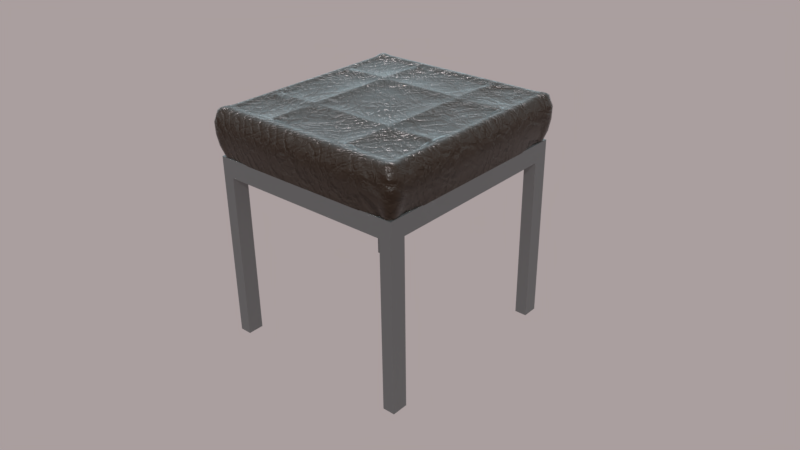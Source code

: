 # Source: Chair.002.blend  (saved by Blender 3.2.14; exported with 4.5.12 LTS)
import bpy
from mathutils import Matrix  # noqa: F401  (used for matrix-valued properties, if any)

bpy.ops.wm.read_factory_settings(use_empty=True)
scene = bpy.context.scene
scene.name = 'Scene'

# ---- collections
col_collection_1 = bpy.data.collections.new('Collection 1'); scene.collection.children.link(col_collection_1)

# ---- materials (node trees are filled in below, after node groups)
mat_chair_002_metal = bpy.data.materials.new('Chair.002.Metal')
mat_chair_002_metal.alpha_threshold = 0.0
mat_chair_002_metal.preview_render_type = 'FLAT'
mat_chair_002_metal.roughness = 0.5
mat_chair_002_bmd_roughleather_0013 = bpy.data.materials.new('Chair.002.BMD_RoughLeather_0013')
mat_chair_002_bmd_roughleather_0013.alpha_threshold = 0.0
mat_chair_002_bmd_roughleather_0013.diffuse_color = (0.016, 0.008023, 0.004025, 1.0)
mat_chair_002_bmd_roughleather_0013.roughness = 0.5
mat_chair_002_bmd_roughleather_0013.line_color = (0.0, 0.0, 0.0, 1.0)

# ---- node groups
ng_bmd_leathershader = bpy.data.node_groups.new('BMD_LeatherShader', 'ShaderNodeTree')
_s = ng_bmd_leathershader.interface.new_socket(name='Shader', in_out='OUTPUT', socket_type='NodeSocketShader')
_s = ng_bmd_leathershader.interface.new_socket(name='Color', in_out='INPUT', socket_type='NodeSocketColor')
_s.default_value = (0.01473, 0.006248, 0.004458, 1.0)
_s = ng_bmd_leathershader.interface.new_socket(name='IOR', in_out='INPUT', socket_type='NodeSocketFloat')
_s.default_value = 1.25
_s.min_value = 0.0
_s.max_value = 1000.0
_s = ng_bmd_leathershader.interface.new_socket(name='Normal', in_out='INPUT', socket_type='NodeSocketVector')
_s.min_value = -1.0
_s.max_value = 1.0
_s.hide_value = True
_N = ng_bmd_leathershader.nodes; _L = ng_bmd_leathershader.links
n0 = _N.new('ShaderNodeBsdfAnisotropic'); n0.name = 'Anisotropic BSDF'; n0.location = (-195, -193)
n0.distribution = 'BECKMANN'
n0.inputs[1].default_value = 0.3162
n0.inputs[2].default_value = 0.5
n1 = _N.new('ShaderNodeBsdfAnisotropic'); n1.name = 'Glossy BSDF'; n1.location = (-192, -34)
n1.width = 159
n1.distribution = 'BECKMANN'
n1.inputs[1].default_value = 0.5477
n2 = _N.new('ShaderNodeBsdfDiffuse'); n2.name = 'Diffuse BSDF'; n2.location = (-190, 89)
n2.inputs[1].default_value = 0.1
n3 = _N.new('ShaderNodeMixShader'); n3.name = 'Mix Shader'; n3.location = (25, 73)
n4 = _N.new('NodeGroupOutput'); n4.name = 'Group Output'; n4.location = (395, 0)
n5 = _N.new('ShaderNodeMixShader'); n5.name = 'Mix Shader.001'; n5.location = (195, 58)
n6 = _N.new('NodeGroupInput'); n6.name = 'Group Input'; n6.location = (-395, 0)
n7 = _N.new('ShaderNodeFresnel'); n7.name = 'Fresnel'; n7.location = (-185, 193)
_L.new(n2.outputs[0], n3.inputs[1])
_L.new(n6.outputs[2], n2.inputs[2])
_L.new(n3.outputs[0], n5.inputs[1])
_L.new(n5.outputs[0], n4.inputs[0])
_L.new(n1.outputs[0], n3.inputs[2])
_L.new(n0.outputs[0], n5.inputs[2])
_L.new(n7.outputs[0], n3.inputs[0])
_L.new(n7.outputs[0], n5.inputs[0])
_L.new(n6.outputs[2], n0.inputs[4])
_L.new(n6.outputs[2], n1.inputs[4])
_L.new(n6.outputs[0], n2.inputs[0])
_L.new(n6.outputs[1], n7.inputs[0])
n4.is_active_output = True
ng_bmd_leatherbump = bpy.data.node_groups.new('BMD_LeatherBump', 'ShaderNodeTree')
_s = ng_bmd_leatherbump.interface.new_socket(name='Color', in_out='OUTPUT', socket_type='NodeSocketColor')
_s.default_value = (0.0, 0.0, 0.0, 0.0)
_s = ng_bmd_leatherbump.interface.new_socket(name='Vector', in_out='INPUT', socket_type='NodeSocketVector')
_s.min_value = -1.0
_s.max_value = 1.0
_s = ng_bmd_leatherbump.interface.new_socket(name='Scale', in_out='INPUT', socket_type='NodeSocketFloat')
_s.default_value = 10.0
_s.min_value = -1000.0
_s.max_value = 1000.0
_N = ng_bmd_leatherbump.nodes; _L = ng_bmd_leatherbump.links
n0 = _N.new('ShaderNodeMapping'); n0.name = 'Mapping'; n0.location = (-867, 150)
n1 = _N.new('ShaderNodeMapping'); n1.name = 'Mapping.001'; n1.location = (-870, -151)
n1.inputs[2].default_value = (0.0, 1.571, 0.0)
n2 = _N.new('ShaderNodeTexWave'); n2.name = 'Wave Texture'; n2.location = (-357, 45)
n2.bands_direction = 'DIAGONAL'
n2.rings_direction = 'SPHERICAL'
n2.inputs[2].default_value = 25.0
n2.inputs[3].default_value = 16.0
n2.inputs[4].default_value = 0.3
n2.inputs[6].default_value = 1.571
n3 = _N.new('ShaderNodeTexVoronoi'); n3.name = 'Voronoi Texture'; n3.location = (-357, 207)
n4 = _N.new('ShaderNodeMix'); n4.name = 'Mix'; n4.location = (-108, -70)
n4.data_type = 'RGBA'
n4.blend_type = 'DIFFERENCE'
n4.inputs[0].default_value = 1.0
n5 = _N.new('ShaderNodeMix'); n5.name = 'Mix.001'; n5.location = (-113, -269)
n5.data_type = 'RGBA'
n5.blend_type = 'DIFFERENCE'
n5.inputs[0].default_value = 1.0
n6 = _N.new('ShaderNodeValToRGB'); n6.name = 'ColorRamp.001'; n6.location = (153, -228)
while len(n6.color_ramp.elements) > 1: n6.color_ramp.elements.remove(n6.color_ramp.elements[-1])
n6.color_ramp.elements[0].position = 0.0; n6.color_ramp.elements[0].color = (0.0, 0.0, 0.0, 1.0)
_e = n6.color_ramp.elements.new(0.3045); _e.color = (1.0, 1.0, 1.0, 1.0)
n7 = _N.new('ShaderNodeValToRGB'); n7.name = 'ColorRamp'; n7.location = (193, 12)
while len(n7.color_ramp.elements) > 1: n7.color_ramp.elements.remove(n7.color_ramp.elements[-1])
n7.color_ramp.elements[0].position = 0.0; n7.color_ramp.elements[0].color = (0.0, 0.0, 0.0, 1.0)
_e = n7.color_ramp.elements.new(0.3045); _e.color = (1.0, 1.0, 1.0, 1.0)
n8 = _N.new('ShaderNodeMix'); n8.name = 'Mix.002'; n8.location = (560, -144)
n8.data_type = 'RGBA'
n8.blend_type = 'MULTIPLY'
n8.inputs[0].default_value = 1.0
n9 = _N.new('ShaderNodeMath'); n9.name = 'Math.001'; n9.location = (768, -105)
n9.operation = 'MULTIPLY'
n10 = _N.new('ShaderNodeMath'); n10.name = 'Math'; n10.location = (718, 67)
n10.operation = 'MULTIPLY'
n11 = _N.new('ShaderNodeMix'); n11.name = 'Mix.003'; n11.location = (1009, 20)
n11.data_type = 'RGBA'
n11.blend_type = 'ADD'
n11.inputs[0].default_value = 1.0
n12 = _N.new('NodeGroupOutput'); n12.name = 'Group Output'; n12.location = (1209, -66)
n13 = _N.new('NodeGroupInput'); n13.name = 'Group Input'; n13.location = (-1209, -57)
n14 = _N.new('ShaderNodeTexVoronoi'); n14.name = 'Voronoi Texture.001'; n14.location = (-362, -186)
n15 = _N.new('ShaderNodeTexWave'); n15.name = 'Wave Texture.001'; n15.location = (-366, -340)
n15.bands_direction = 'DIAGONAL'
n15.rings_direction = 'SPHERICAL'
n15.inputs[2].default_value = 25.0
n15.inputs[3].default_value = 16.0
n15.inputs[4].default_value = 0.3
n15.inputs[6].default_value = 1.571
n16 = _N.new('ShaderNodeMath'); n16.name = 'Math.002'; n16.location = (-865, 340)
n16.operation = 'MULTIPLY'
n16.inputs[1].default_value = 6.0
_L.new(n0.outputs[0], n14.inputs[0])
_L.new(n0.outputs[0], n2.inputs[0])
_L.new(n0.outputs[0], n3.inputs[0])
_L.new(n1.outputs[0], n15.inputs[0])
_L.new(n13.outputs[0], n0.inputs[0])
_L.new(n2.outputs[1], n4.inputs[7])
_L.new(n15.outputs[1], n5.inputs[6])
_L.new(n5.outputs[2], n6.inputs[0])
_L.new(n8.outputs[2], n9.inputs[0])
_L.new(n4.outputs[2], n7.inputs[0])
_L.new(n7.outputs[0], n8.inputs[6])
_L.new(n6.outputs[0], n8.inputs[7])
_L.new(n10.outputs[0], n11.inputs[6])
_L.new(n9.outputs[0], n11.inputs[7])
_L.new(n11.outputs[2], n12.inputs[0])
_L.new(n13.outputs[0], n1.inputs[0])
_L.new(n13.outputs[1], n2.inputs[1])
_L.new(n13.outputs[1], n14.inputs[2])
_L.new(n13.outputs[1], n15.inputs[1])
_L.new(n13.outputs[1], n16.inputs[0])
_L.new(n16.outputs[0], n3.inputs[2])
_L.new(n3.outputs[1], n10.inputs[0])
_L.new(n14.outputs[1], n5.inputs[7])
_L.new(n14.outputs[1], n4.inputs[6])
n12.is_active_output = True

# ---- material node trees
mat_chair_002_metal.use_nodes = True; mat_chair_002_metal.node_tree.nodes.clear()
_N = mat_chair_002_metal.node_tree.nodes; _L = mat_chair_002_metal.node_tree.links
n0 = _N.new('ShaderNodeOutputMaterial'); n0.name = 'Material Output'; n0.location = (1939, 231)
n1 = _N.new('ShaderNodeMixShader'); n1.name = 'Mix Shader'; n1.location = (1758, 227)
n2 = _N.new('ShaderNodeFresnel'); n2.name = 'Fresnel'; n2.location = (1560, 325)
n2.inputs[0].default_value = 1.45
n3 = _N.new('ShaderNodeBsdfAnisotropic'); n3.name = 'Glossy BSDF.001'; n3.location = (1373, 86)
n3.distribution = 'GGX'
n3.inputs[1].default_value = 0.4472
n4 = _N.new('ShaderNodeBsdfDiffuse'); n4.name = 'Diffuse BSDF'; n4.location = (1371, 246)
n4.inputs[0].default_value = (0.02891, 0.02891, 0.02891, 1.0)
n5 = _N.new('ShaderNodeMixShader'); n5.name = 'Mix Shader.001'; n5.location = (1554, 204)
n5.inputs[0].default_value = 0.19
n6 = _N.new('ShaderNodeBsdfAnisotropic'); n6.name = 'Glossy BSDF'; n6.location = (1550, 70)
n6.distribution = 'GGX'
n6.inputs[1].default_value = 0.4472
_L.new(n6.outputs[0], n1.inputs[2])
_L.new(n1.outputs[0], n0.inputs[0])
_L.new(n2.outputs[0], n1.inputs[0])
_L.new(n5.outputs[0], n1.inputs[1])
_L.new(n4.outputs[0], n5.inputs[1])
_L.new(n3.outputs[0], n5.inputs[2])
n0.is_active_output = True
mat_chair_002_bmd_roughleather_0013.use_nodes = True; mat_chair_002_bmd_roughleather_0013.node_tree.nodes.clear()
_N = mat_chair_002_bmd_roughleather_0013.node_tree.nodes; _L = mat_chair_002_bmd_roughleather_0013.node_tree.links
n0 = _N.new('ShaderNodeBump'); n0.name = 'Bump'; n0.location = (-118, -79)
n0.inputs[0].default_value = 0.1
n0.inputs[1].default_value = 0.1
n0.inputs[2].default_value = 1.0
n1 = _N.new('ShaderNodeTexCoord'); n1.name = 'Texture Coordinate'; n1.location = (-504, 52)
n2 = _N.new('ShaderNodeOutputMaterial'); n2.name = 'Material Output'; n2.location = (504, 15)
n2.width = 120
n3 = _N.new('ShaderNodeGroup'); n3.name = 'Group.001'; n3.location = (315, 70)
n3.node_tree = ng_bmd_leathershader
n3.inputs[0].default_value = (0.016, 0.008023, 0.004025, 1.0)
n3.inputs[1].default_value = 1.25
n4 = _N.new('ShaderNodeBump'); n4.name = 'Bump.001'; n4.location = (81, -84)
n4.inputs[0].default_value = 0.25
n4.inputs[1].default_value = 0.1
n4.inputs[2].default_value = 1.0
n5 = _N.new('ShaderNodeGroup'); n5.name = 'Group.002'; n5.location = (-125, 80)
n5.node_tree = ng_bmd_leatherbump
n5.inputs[1].default_value = 5.0
n6 = _N.new('ShaderNodeGroup'); n6.name = 'Group'; n6.location = (-301, 84)
n6.node_tree = ng_bmd_leatherbump
n6.inputs[1].default_value = 20.0
_L.new(n0.outputs[0], n4.inputs[4])
_L.new(n6.outputs[0], n0.inputs[3])
_L.new(n3.outputs[0], n2.inputs[0])
_L.new(n1.outputs[0], n6.inputs[0])
_L.new(n4.outputs[0], n3.inputs[2])
_L.new(n5.outputs[0], n4.inputs[3])
_L.new(n1.outputs[0], n5.inputs[0])
n2.is_active_output = True

# ---- world
world_dynamic = bpy.data.worlds.new('Dynamic'); scene.world = world_dynamic
world_dynamic.use_nodes = True; world_dynamic.node_tree.nodes.clear()
_N = world_dynamic.node_tree.nodes; _L = world_dynamic.node_tree.links
n0 = _N.new('ShaderNodeOutputWorld'); n0.name = 'World Output'; n0.location = (300, 300)
n1 = _N.new('ShaderNodeBackground'); n1.name = 'Background'; n1.location = (10, 300)
n2 = _N.new('ShaderNodeTexCoord'); n2.name = 'Texture Coordinate'; n2.location = (0, 0)
n3 = _N.new('ShaderNodeMapping'); n3.name = 'Mapping'; n3.location = (0, 0)
n3.vector_type = 'NORMAL'
n4 = _N.new('ShaderNodeNormal'); n4.name = 'Normal'; n4.location = (0, 0)
n5 = _N.new('ShaderNodeValToRGB'); n5.name = 'ColorRamp'; n5.location = (0, 0)
n5.color_ramp.interpolation = 'EASE'
while len(n5.color_ramp.elements) > 1: n5.color_ramp.elements.remove(n5.color_ramp.elements[-1])
n5.color_ramp.elements[0].position = 0.969; n5.color_ramp.elements[0].color = (0.0, 0.0, 0.0, 1.0)
_e = n5.color_ramp.elements.new(1.0); _e.color = (1.0, 1.0, 1.0, 1.0)
n6 = _N.new('ShaderNodeValToRGB'); n6.name = 'ColorRamp.001'; n6.location = (0, 0)
n6.color_ramp.interpolation = 'EASE'
while len(n6.color_ramp.elements) > 1: n6.color_ramp.elements.remove(n6.color_ramp.elements[-1])
n6.color_ramp.elements[0].position = 0.991; n6.color_ramp.elements[0].color = (0.0, 0.0, 0.0, 1.0)
_e = n6.color_ramp.elements.new(1.0); _e.color = (1.0, 1.0, 1.0, 1.0)
n7 = _N.new('ShaderNodeValToRGB'); n7.name = 'ColorRamp.002'; n7.location = (0, 0)
n7.color_ramp.interpolation = 'EASE'
while len(n7.color_ramp.elements) > 1: n7.color_ramp.elements.remove(n7.color_ramp.elements[-1])
n7.color_ramp.elements[0].position = 0.779; n7.color_ramp.elements[0].color = (0.0, 0.0, 0.0, 1.0)
_e = n7.color_ramp.elements.new(1.0); _e.color = (1.0, 1.0, 1.0, 1.0)
n8 = _N.new('ShaderNodeMath'); n8.name = 'Math'; n8.location = (0, 0)
n8.operation = 'MULTIPLY'
n8.inputs[1].default_value = 0.2
n9 = _N.new('ShaderNodeMath'); n9.name = 'Math.001'; n9.location = (0, 0)
n9.operation = 'MULTIPLY'
n9.inputs[1].default_value = 2.0
n10 = _N.new('ShaderNodeMath'); n10.name = 'Math.002'; n10.location = (0, 0)
n10.operation = 'MULTIPLY'
n10.inputs[1].default_value = 40.9
n11 = _N.new('ShaderNodeMath'); n11.name = 'Math.003'; n11.location = (0, 0)
n11.operation = 'SUBTRACT'
n11.inputs[1].default_value = 1.0
n12 = _N.new('ShaderNodeMix'); n12.name = 'Mix'; n12.location = (0, 0)
n12.data_type = 'RGBA'
n12.inputs[0].default_value = 1.0
n13 = _N.new('ShaderNodeMix'); n13.name = 'Mix.001'; n13.location = (0, 0)
n13.data_type = 'RGBA'
n13.inputs[0].default_value = 0.466
n14 = _N.new('ShaderNodeMix'); n14.name = 'Mix.002'; n14.location = (0, 0)
n14.data_type = 'RGBA'
n14.blend_type = 'MULTIPLY'
n14.inputs[0].default_value = 1.0
n15 = _N.new('ShaderNodeMix'); n15.name = 'Mix.003'; n15.location = (0, 0)
n15.data_type = 'RGBA'
n15.blend_type = 'MULTIPLY'
n15.inputs[0].default_value = 1.0
n16 = _N.new('ShaderNodeMix'); n16.name = 'Mix.004'; n16.location = (0, 0)
n16.data_type = 'RGBA'
n16.inputs[6].default_value = (0.0, 0.0, 0.0, 1.0)
n17 = _N.new('ShaderNodeMix'); n17.name = 'Mix.005'; n17.location = (0, 0)
n17.data_type = 'RGBA'
n17.inputs[6].default_value = (0.0, 0.0, 0.0, 1.0)
n17.inputs[7].default_value = (1.0, 0.82, 0.65, 1.0)
n18 = _N.new('ShaderNodeGamma'); n18.name = 'Gamma'; n18.location = (0, 0)
n18.inputs[1].default_value = 2.3
n19 = _N.new('ShaderNodeGamma'); n19.name = 'Gamma.001'; n19.location = (0, 0)
n20 = _N.new('ShaderNodeGamma'); n20.name = 'Gamma.002'; n20.location = (0, 0)
n21 = _N.new('ShaderNodeMix'); n21.name = 'Mix.006'; n21.location = (0, 0)
n21.data_type = 'RGBA'
n21.blend_type = 'ADD'
n21.inputs[0].default_value = 1.0
n22 = _N.new('ShaderNodeMix'); n22.name = 'Mix.007'; n22.location = (0, 0)
n22.data_type = 'RGBA'
n22.blend_type = 'ADD'
n22.inputs[0].default_value = 1.0
n23 = _N.new('ShaderNodeMix'); n23.name = 'Mix.008'; n23.location = (0, 0)
n23.data_type = 'RGBA'
n24 = _N.new('ShaderNodeLightPath'); n24.name = 'Light Path'; n24.location = (0, 0)
n25 = _N.new('ShaderNodeMapping'); n25.name = 'Mapping.001'; n25.location = (0, 0)
n25.inputs[3].default_value = (1.5, 1.5, 6.0)
n26 = _N.new('ShaderNodeTexNoise'); n26.name = 'Noise Texture'; n26.location = (0, 0)
n26.inputs[2].default_value = 3.8
n26.inputs[3].default_value = 2.4
n26.inputs[8].default_value = 0.25
n27 = _N.new('ShaderNodeTexNoise'); n27.name = 'Noise Texture.001'; n27.location = (0, 0)
n27.inputs[2].default_value = 2.0
n27.inputs[3].default_value = 10.0
n27.inputs[8].default_value = 0.1
n28 = _N.new('ShaderNodeValToRGB'); n28.name = 'ColorRamp.003'; n28.location = (0, 0)
while len(n28.color_ramp.elements) > 1: n28.color_ramp.elements.remove(n28.color_ramp.elements[-1])
n28.color_ramp.elements[0].position = 0.408; n28.color_ramp.elements[0].color = (0.0, 0.0, 0.0, 1.0)
_e = n28.color_ramp.elements.new(0.649); _e.color = (1.0, 1.0, 1.0, 1.0)
n29 = _N.new('ShaderNodeValToRGB'); n29.name = 'ColorRamp.004'; n29.location = (0, 0)
while len(n29.color_ramp.elements) > 1: n29.color_ramp.elements.remove(n29.color_ramp.elements[-1])
n29.color_ramp.elements[0].position = 0.408; n29.color_ramp.elements[0].color = (0.0, 0.0, 0.0, 1.0)
_e = n29.color_ramp.elements.new(0.576); _e.color = (1.0, 1.0, 1.0, 1.0)
n30 = _N.new('ShaderNodeValToRGB'); n30.name = 'ColorRamp.005'; n30.location = (0, 0)
while len(n30.color_ramp.elements) > 1: n30.color_ramp.elements.remove(n30.color_ramp.elements[-1])
n30.color_ramp.elements[0].position = 0.0; n30.color_ramp.elements[0].color = (0.419, 0.419, 0.419, 0.419)
_e = n30.color_ramp.elements.new(0.16); _e.color = (1.0, 1.0, 1.0, 1.0)
_e = n30.color_ramp.elements.new(0.435); _e.color = (1.0, 1.0, 1.0, 1.0)
n31 = _N.new('ShaderNodeValToRGB'); n31.name = 'ColorRamp.006'; n31.location = (0, 0)
while len(n31.color_ramp.elements) > 1: n31.color_ramp.elements.remove(n31.color_ramp.elements[-1])
n31.color_ramp.elements[0].position = 0.0; n31.color_ramp.elements[0].color = (0.0, 0.0, 0.0, 0.0)
_e = n31.color_ramp.elements.new(0.187); _e.color = (1.0, 1.0, 1.0, 1.0)
_e = n31.color_ramp.elements.new(0.435); _e.color = (1.0, 1.0, 1.0, 1.0)
n32 = _N.new('ShaderNodeValToRGB'); n32.name = 'ColorRamp.007'; n32.location = (0, 0)
while len(n32.color_ramp.elements) > 1: n32.color_ramp.elements.remove(n32.color_ramp.elements[-1])
n32.color_ramp.elements[0].position = 0.0; n32.color_ramp.elements[0].color = (1.0, 1.0, 0.9174, 1.0)
_e = n32.color_ramp.elements.new(0.469); _e.color = (0.0, 0.0, 0.0, 1.0)
n33 = _N.new('ShaderNodeMix'); n33.name = 'Mix.009'; n33.location = (0, 0)
n33.data_type = 'RGBA'
n33.inputs[6].default_value = (1.0, 1.0, 1.0, 1.0)
n33.inputs[7].default_value = (0.0, 0.0, 0.0, 1.0)
n34 = _N.new('ShaderNodeMix'); n34.name = 'Mix.010'; n34.location = (0, 0)
n34.data_type = 'RGBA'
n34.blend_type = 'MULTIPLY'
n34.inputs[0].default_value = 0.267
n35 = _N.new('ShaderNodeMix'); n35.name = 'Mix.011'; n35.location = (0, 0)
n35.data_type = 'RGBA'
n35.blend_type = 'MULTIPLY'
n35.inputs[0].default_value = 1.0
n36 = _N.new('ShaderNodeMix'); n36.name = 'Mix.012'; n36.location = (0, 0)
n36.data_type = 'RGBA'
n36.inputs[6].default_value = (0.434, 0.838, 1.0, 1.0)
n36.inputs[7].default_value = (0.962, 0.822, 0.822, 1.0)
n37 = _N.new('ShaderNodeMix'); n37.name = 'Mix.013'; n37.location = (0, 0)
n37.data_type = 'RGBA'
n37.blend_type = 'MULTIPLY'
n37.inputs[0].default_value = 1.0
n38 = _N.new('ShaderNodeMix'); n38.name = 'Mix.014'; n38.location = (0, 0)
n38.data_type = 'RGBA'
n38.blend_type = 'SCREEN'
n38.inputs[0].default_value = 1.0
n39 = _N.new('ShaderNodeSeparateColor'); n39.name = 'Separate RGB'; n39.location = (0, 0)
n40 = _N.new('ShaderNodeMath'); n40.name = 'Math.004'; n40.location = (0, 0)
n41 = _N.new('ShaderNodeCombineColor'); n41.name = 'Combine RGB'; n41.location = (0, 0)
n42 = _N.new('ShaderNodeMix'); n42.name = 'Mix.015'; n42.location = (0, 0)
n42.data_type = 'RGBA'
n42.blend_type = 'MULTIPLY'
n42.inputs[0].default_value = 1.0
n42.inputs[7].default_value = (32.0, 30.0, 30.0, 200.0)
n43 = _N.new('ShaderNodeNormal'); n43.name = 'Normal.001'; n43.location = (0, 0)
_L.new(n1.outputs[0], n0.inputs[0])
_L.new(n8.outputs[0], n9.inputs[0])
_L.new(n10.outputs[0], n11.inputs[0])
_L.new(n7.outputs[0], n8.inputs[0])
_L.new(n6.outputs[0], n10.inputs[0])
_L.new(n9.outputs[0], n12.inputs[6])
_L.new(n11.outputs[0], n12.inputs[7])
_L.new(n9.outputs[0], n13.inputs[6])
_L.new(n6.outputs[0], n13.inputs[7])
_L.new(n12.outputs[2], n14.inputs[6])
_L.new(n13.outputs[2], n15.inputs[6])
_L.new(n14.outputs[2], n16.inputs[0])
_L.new(n15.outputs[2], n17.inputs[0])
_L.new(n21.outputs[2], n23.inputs[6])
_L.new(n22.outputs[2], n23.inputs[7])
_L.new(n24.outputs[0], n23.inputs[0])
_L.new(n18.outputs[0], n19.inputs[0])
_L.new(n16.outputs[2], n18.inputs[0])
_L.new(n23.outputs[2], n1.inputs[0])
_L.new(n25.outputs[0], n27.inputs[0])
_L.new(n25.outputs[0], n26.inputs[0])
_L.new(n42.outputs[2], n16.inputs[7])
_L.new(n29.outputs[0], n33.inputs[0])
_L.new(n33.outputs[2], n34.inputs[6])
_L.new(n28.outputs[0], n34.inputs[7])
_L.new(n31.outputs[0], n35.inputs[7])
_L.new(n32.outputs[0], n36.inputs[0])
_L.new(n36.outputs[2], n37.inputs[7])
_L.new(n30.outputs[0], n37.inputs[6])
_L.new(n37.outputs[2], n38.inputs[6])
_L.new(n34.outputs[2], n35.inputs[6])
_L.new(n35.outputs[2], n38.inputs[7])
_L.new(n20.outputs[0], n21.inputs[6])
_L.new(n38.outputs[2], n20.inputs[0])
_L.new(n30.outputs[0], n14.inputs[7])
_L.new(n19.outputs[0], n21.inputs[7])
_L.new(n26.outputs[1], n28.inputs[0])
_L.new(n27.outputs[1], n29.inputs[0])
_L.new(n43.outputs[1], n30.inputs[0])
_L.new(n43.outputs[1], n32.inputs[0])
_L.new(n43.outputs[1], n31.inputs[0])
_L.new(n41.outputs[0], n25.inputs[0])
_L.new(n2.outputs[0], n43.inputs[0])
_L.new(n30.outputs[0], n15.inputs[7])
_L.new(n2.outputs[0], n39.inputs[0])
_L.new(n39.outputs[1], n41.inputs[1])
_L.new(n39.outputs[2], n41.inputs[2])
_L.new(n39.outputs[0], n40.inputs[1])
_L.new(n40.outputs[0], n41.inputs[0])
_L.new(n4.outputs[1], n5.inputs[0])
_L.new(n5.outputs[0], n6.inputs[0])
_L.new(n4.outputs[1], n7.inputs[0])
_L.new(n3.outputs[0], n4.inputs[0])
_L.new(n2.outputs[0], n3.inputs[0])
_L.new(n38.outputs[2], n22.inputs[6])
_L.new(n17.outputs[2], n22.inputs[7])
n0.is_active_output = True
world_dynamic.use_sun_shadow = False
world_dynamic.sun_shadow_jitter_overblur = 0.0
world_dynamic.cycles.sampling_method = 'MANUAL'
world_dynamic.cycles.sample_map_resolution = 2048

# ---- cameras
cam_camera = bpy.data.cameras.new('Camera')
cam_camera.clip_end = 100.0
cam_camera.lens = 35.0
cam_camera.sensor_width = 32.0
cam_camera.sensor_height = 18.0
cam_camera.ortho_scale = 7.314
cam_camera.dof.focus_distance = 0.0

# ---- meshes
me_chair_002 = bpy.data.meshes.new('Chair.002')
me_chair_002.from_pydata([(0.1747, -0.1882, 0.0), (0.1747, -0.1882, 0.2903), (0.1536, -0.1882, 0.3978), (0.1536, -0.1603, 0.3978), (0.1536, -0.1882, 0.0), (0.1536, -0.1882, 0.2903), (0.1747, -0.1603, 0.0), (0.1747, -0.1603, 0.2903), (0.1747, -0.1603, 0.3978), (0.1747, -0.1882, 0.3978), (0.1536, -0.1603, 0.2903), (0.1536, -0.1603, 0.0), (0.1536, -0.1882, 0.3223), (0.1701, -0.1846, 0.3212), (0.1747, -0.1603, 0.3223), (0.1747, -0.1882, 0.3223), (0.148, -0.186, 0.3212), (0.1712, -0.1553, 0.3212), (0.1747, -0.04008, 0.3978), (0.1747, -0.1202, 0.3978), (0.1536, -0.1911, 0.3399), (0.1536, -0.1961, 0.3595), (0.1536, -0.197, 0.3798), (0.1152, -0.1882, 0.3978), (0.03841, -0.1882, 0.3978), (0.1696, -0.1895, 0.3991), (0.1642, -0.1893, 0.399), (0.1588, -0.1886, 0.3983), (0.1753, -0.1672, 0.3984), (0.1762, -0.1742, 0.3994), (0.1764, -0.1814, 0.3996), (0.1536, -0.1202, 0.3978), (0.1536, -0.04008, 0.3978), (0.1776, -0.1603, 0.3399), (0.1826, -0.1603, 0.3595), (0.1835, -0.1603, 0.3798), (0.1536, -0.1816, 0.401), (0.1536, -0.1742, 0.4007), (0.1536, -0.1671, 0.3989), (0.1152, -0.1603, 0.3978), (0.03841, -0.1603, 0.3978), (0.1697, -0.1603, 0.4002), (0.1642, -0.1603, 0.4), (0.1588, -0.1603, 0.3986), (0.1795, -0.193, 0.3794), (0.179, -0.1925, 0.3595), (0.1763, -0.1898, 0.3401), (0.1652, -0.187, 0.3212), (0.1596, -0.1867, 0.3212), (0.1542, -0.1854, 0.3212), (0.1712, -0.1635, 0.3212), (0.173, -0.1706, 0.3212), (0.1733, -0.178, 0.3212), (0.1747, -0.04008, 0.3212), (0.1747, -0.1202, 0.3212), (0.1152, -0.1882, 0.3212), (0.03841, -0.1882, 0.3212), (0.1594, -0.1917, 0.3401), (0.1604, -0.1964, 0.3598), (0.1606, -0.1972, 0.3802), (0.1653, -0.1927, 0.3403), (0.1672, -0.1967, 0.3602), (0.1675, -0.1971, 0.3807), (0.1712, -0.1925, 0.3404), (0.1737, -0.1957, 0.3602), (0.174, -0.196, 0.3806), (0.1797, -0.1831, 0.3405), (0.1829, -0.1855, 0.3605), (0.183, -0.1859, 0.381), (0.1799, -0.1754, 0.3404), (0.1838, -0.1773, 0.3604), (0.1841, -0.1776, 0.381), (0.1785, -0.1677, 0.3401), (0.1831, -0.1688, 0.3598), (0.1839, -0.169, 0.3803), (0.03841, -0.1816, 0.401), (0.03841, -0.1742, 0.4007), (0.03841, -0.1671, 0.3989), (0.1152, -0.1816, 0.401), (0.1152, -0.1742, 0.4007), (0.1152, -0.1671, 0.3989), (0.1776, -0.1202, 0.3399), (0.1826, -0.1202, 0.3595), (0.1835, -0.1202, 0.3798), (0.1776, -0.04008, 0.3399), (0.1826, -0.04008, 0.3595), (0.1835, -0.04008, 0.3798), (0.1588, -0.1202, 0.3986), (0.1588, -0.04008, 0.3986), (0.1642, -0.1202, 0.4), (0.1642, -0.04008, 0.4), (0.1697, -0.1202, 0.4002), (0.1697, -0.04008, 0.4002), (0.03841, -0.1911, 0.3399), (0.03841, -0.1961, 0.3595), (0.03841, -0.197, 0.3798), (0.1152, -0.1911, 0.3399), (0.1152, -0.1961, 0.3595), (0.1152, -0.197, 0.3798), (0.1595, -0.182, 0.4014), (0.1594, -0.1745, 0.4013), (0.159, -0.1673, 0.3996), (0.1654, -0.1825, 0.402), (0.1653, -0.1749, 0.4021), (0.1646, -0.1675, 0.4008), (0.1712, -0.1826, 0.4017), (0.1711, -0.175, 0.4018), (0.1703, -0.1675, 0.4008), (0.03841, -0.1202, 0.3978), (0.03841, -0.04008, 0.3978), (0.1152, -0.1202, 0.3978), (0.1152, -0.04008, 0.3978), (0.1536, -0.1603, 0.3223), (0.07293, -0.1882, 0.3978), (0.0807, -0.1882, 0.3978), (0.0807, -0.1882, 0.3212), (0.07293, -0.1882, 0.3212), (0.0807, -0.1816, 0.401), (0.07293, -0.1816, 0.401), (0.0807, -0.1742, 0.4007), (0.07293, -0.1742, 0.4007), (0.07293, -0.1671, 0.3989), (0.0807, -0.1671, 0.3989), (0.0807, -0.1911, 0.3399), (0.07293, -0.1911, 0.3399), (0.0807, -0.1961, 0.3595), (0.07293, -0.1961, 0.3595), (0.07293, -0.197, 0.3798), (0.0807, -0.197, 0.3798), (0.1747, -0.07561, 0.3978), (0.1747, -0.0847, 0.3978), (0.1747, -0.07561, 0.3212), (0.1747, -0.0847, 0.3212), (0.1776, -0.07561, 0.3399), (0.1776, -0.0847, 0.3399), (0.1826, -0.07561, 0.3595), (0.1826, -0.0847, 0.3595), (0.1835, -0.0847, 0.3798), (0.1835, -0.07561, 0.3798), (0.1588, -0.0847, 0.3986), (0.1588, -0.07561, 0.3986), (0.1642, -0.0847, 0.4), (0.1642, -0.07561, 0.4), (0.1697, -0.0847, 0.4002), (0.1697, -0.07561, 0.4002), (0.08611, -0.1611, 0.3981), (0.07912, -0.1603, 0.4003), (0.08448, -0.1619, 0.3999), (0.07451, -0.1603, 0.4003), (0.06688, -0.1611, 0.3981), (0.06851, -0.1619, 0.3999), (0.08611, -0.1206, 0.3981), (0.07912, -0.1202, 0.4003), (0.07451, -0.1202, 0.4003), (0.06688, -0.1206, 0.3981), (0.06688, -0.0397, 0.3981), (0.07451, -0.04008, 0.4003), (0.07912, -0.04008, 0.4003), (0.08611, -0.0397, 0.3981), (0.1544, -0.06892, 0.3981), (0.1536, -0.07719, 0.4003), (0.1551, -0.07056, 0.3998), (0.1536, -0.08312, 0.4003), (0.1544, -0.09286, 0.3981), (0.1551, -0.09123, 0.3998), (0.03805, -0.09286, 0.3981), (0.03841, -0.08312, 0.4003), (0.03841, -0.07719, 0.4003), (0.03805, -0.06892, 0.3981), (0.1156, -0.06892, 0.3981), (0.1152, -0.07719, 0.4003), (0.1152, -0.08312, 0.4003), (0.1156, -0.09286, 0.3981), (0.08612, -0.09287, 0.3982), (0.07912, -0.08312, 0.4003), (0.08612, -0.06892, 0.3982), (0.07912, -0.07719, 0.4003), (0.06688, -0.06892, 0.3982), (0.07451, -0.07719, 0.4003), (0.06688, -0.09287, 0.3982), (0.07451, -0.08312, 0.4003), (-0.1747, -0.1882, 0.0), (-0.1747, -0.1882, 0.2903), (-0.1536, -0.1882, 0.3978), (0.0, -0.1882, 0.2903), (-0.1536, -0.1603, 0.3978), (-0.1536, -0.1882, 0.0), (0.0, -0.1603, 0.3978), (-0.1536, -0.1882, 0.2903), (0.0, -0.1882, 0.3978), (-0.1747, -0.1603, 0.0), (-0.1747, -0.1603, 0.2903), (-0.1747, -0.1603, 0.3978), (0.0, -0.1603, 0.2903), (-0.1747, -0.1882, 0.3978), (-0.1536, -0.1603, 0.2903), (-0.1536, -0.1603, 0.0), (-0.1536, -0.1882, 0.3223), (-0.1701, -0.1846, 0.3212), (0.0, -0.1882, 0.3223), (-0.1747, -0.1603, 0.3223), (-0.1747, -0.1882, 0.3223), (-0.148, -0.186, 0.3212), (-0.1712, -0.1553, 0.3212), (0.0, -0.1882, 0.3212), (0.0, -0.1816, 0.401), (0.0, -0.1742, 0.4007), (0.0, -0.1671, 0.3989), (-0.1747, -0.04008, 0.3978), (-0.1747, -0.1202, 0.3978), (-0.1536, -0.1911, 0.3399), (-0.1536, -0.1961, 0.3595), (-0.1536, -0.197, 0.3798), (0.0, -0.1202, 0.3978), (0.0, -0.04008, 0.3978), (-0.1152, -0.1882, 0.3978), (-0.03841, -0.1882, 0.3978), (-0.1696, -0.1895, 0.3991), (-0.1642, -0.1893, 0.399), (-0.1588, -0.1886, 0.3983), (-0.1753, -0.1672, 0.3984), (-0.1762, -0.1742, 0.3994), (-0.1764, -0.1814, 0.3996), (0.0, -0.1911, 0.3399), (0.0, -0.1961, 0.3595), (0.0, -0.197, 0.3798), (-0.1536, -0.1202, 0.3978), (-0.1536, -0.04008, 0.3978), (-0.1776, -0.1603, 0.3399), (-0.1826, -0.1603, 0.3595), (-0.1835, -0.1603, 0.3798), (-0.1536, -0.1816, 0.401), (-0.1536, -0.1742, 0.4007), (-0.1536, -0.1671, 0.3989), (-0.1152, -0.1603, 0.3978), (-0.03841, -0.1603, 0.3978), (-0.1697, -0.1603, 0.4002), (-0.1642, -0.1603, 0.4), (-0.1588, -0.1603, 0.3986), (-0.1795, -0.193, 0.3794), (-0.179, -0.1925, 0.3595), (-0.1763, -0.1898, 0.3401), (-0.1652, -0.187, 0.3212), (-0.1596, -0.1867, 0.3212), (-0.1542, -0.1854, 0.3212), (-0.1712, -0.1635, 0.3212), (-0.173, -0.1706, 0.3212), (-0.1733, -0.178, 0.3212), (-0.1747, -0.04008, 0.3212), (-0.1747, -0.1202, 0.3212), (-0.1152, -0.1882, 0.3212), (-0.03841, -0.1882, 0.3212), (-0.1594, -0.1917, 0.3401), (-0.1604, -0.1964, 0.3598), (-0.1606, -0.1972, 0.3802), (-0.1653, -0.1927, 0.3403), (-0.1672, -0.1967, 0.3602), (-0.1675, -0.1971, 0.3807), (-0.1712, -0.1925, 0.3404), (-0.1737, -0.1957, 0.3602), (-0.174, -0.196, 0.3806), (-0.1797, -0.1831, 0.3405), (-0.1829, -0.1855, 0.3605), (-0.183, -0.1859, 0.381), (-0.1799, -0.1754, 0.3404), (-0.1838, -0.1773, 0.3604), (-0.1841, -0.1776, 0.381), (-0.1785, -0.1677, 0.3401), (-0.1831, -0.1688, 0.3598), (-0.1839, -0.169, 0.3803), (-0.03841, -0.1816, 0.401), (-0.03841, -0.1742, 0.4007), (-0.03841, -0.1671, 0.3989), (-0.1152, -0.1816, 0.401), (-0.1152, -0.1742, 0.4007), (-0.1152, -0.1671, 0.3989), (-0.1776, -0.1202, 0.3399), (-0.1826, -0.1202, 0.3595), (-0.1835, -0.1202, 0.3798), (-0.1776, -0.04008, 0.3399), (-0.1826, -0.04008, 0.3595), (-0.1835, -0.04008, 0.3798), (-0.1588, -0.1202, 0.3986), (-0.1588, -0.04008, 0.3986), (-0.1642, -0.1202, 0.4), (-0.1642, -0.04008, 0.4), (-0.1697, -0.1202, 0.4002), (-0.1697, -0.04008, 0.4002), (-0.03841, -0.1911, 0.3399), (-0.03841, -0.1961, 0.3595), (-0.03841, -0.197, 0.3798), (-0.1152, -0.1911, 0.3399), (-0.1152, -0.1961, 0.3595), (-0.1152, -0.197, 0.3798), (-0.1595, -0.182, 0.4014), (-0.1594, -0.1745, 0.4013), (-0.159, -0.1673, 0.3996), (-0.1654, -0.1825, 0.402), (-0.1653, -0.1749, 0.4021), (-0.1646, -0.1675, 0.4008), (-0.1712, -0.1826, 0.4017), (-0.1711, -0.175, 0.4018), (-0.1703, -0.1675, 0.4008), (-0.03841, -0.1202, 0.3978), (-0.03841, -0.04008, 0.3978), (-0.1152, -0.1202, 0.3978), (-0.1152, -0.04008, 0.3978), (-0.1536, -0.1603, 0.3223), (0.0, -0.1603, 0.3223), (-0.07293, -0.1882, 0.3978), (-0.0807, -0.1882, 0.3978), (-0.0807, -0.1882, 0.3212), (-0.07293, -0.1882, 0.3212), (-0.0807, -0.1816, 0.401), (-0.07293, -0.1816, 0.401), (-0.0807, -0.1742, 0.4007), (-0.07293, -0.1742, 0.4007), (-0.07293, -0.1671, 0.3989), (-0.0807, -0.1671, 0.3989), (-0.0807, -0.1911, 0.3399), (-0.07293, -0.1911, 0.3399), (-0.0807, -0.1961, 0.3595), (-0.07293, -0.1961, 0.3595), (-0.07293, -0.197, 0.3798), (-0.0807, -0.197, 0.3798), (-0.1747, -0.07561, 0.3978), (-0.1747, -0.0847, 0.3978), (-0.1747, -0.07561, 0.3212), (-0.1747, -0.0847, 0.3212), (-0.1776, -0.07561, 0.3399), (-0.1776, -0.0847, 0.3399), (-0.1826, -0.07561, 0.3595), (-0.1826, -0.0847, 0.3595), (-0.1835, -0.0847, 0.3798), (-0.1835, -0.07561, 0.3798), (-0.1588, -0.0847, 0.3986), (-0.1588, -0.07561, 0.3986), (-0.1642, -0.0847, 0.4), (-0.1642, -0.07561, 0.4), (-0.1697, -0.0847, 0.4002), (-0.1697, -0.07561, 0.4002), (-0.08611, -0.1611, 0.3981), (-0.07912, -0.1603, 0.4003), (-0.08448, -0.1619, 0.3999), (-0.07451, -0.1603, 0.4003), (-0.06688, -0.1611, 0.3981), (-0.06851, -0.1619, 0.3999), (-0.08611, -0.1206, 0.3981), (-0.07912, -0.1202, 0.4003), (-0.07451, -0.1202, 0.4003), (-0.06688, -0.1206, 0.3981), (-0.06688, -0.0397, 0.3981), (-0.07451, -0.04008, 0.4003), (-0.07912, -0.04008, 0.4003), (-0.08611, -0.0397, 0.3981), (0.0, -0.09286, 0.3981), (0.0, -0.08312, 0.4003), (0.0, -0.07719, 0.4003), (0.0, -0.06892, 0.3981), (-0.1544, -0.06892, 0.3981), (-0.1536, -0.07719, 0.4003), (-0.1551, -0.07056, 0.3998), (-0.1536, -0.08312, 0.4003), (-0.1544, -0.09286, 0.3981), (-0.1551, -0.09123, 0.3998), (-0.03805, -0.09286, 0.3981), (-0.03841, -0.08312, 0.4003), (-0.03841, -0.07719, 0.4003), (-0.03805, -0.06892, 0.3981), (-0.1156, -0.06892, 0.3981), (-0.1152, -0.07719, 0.4003), (-0.1152, -0.08312, 0.4003), (-0.1156, -0.09286, 0.3981), (-0.08612, -0.09287, 0.3982), (-0.07912, -0.08312, 0.4003), (-0.08612, -0.06892, 0.3982), (-0.07912, -0.07719, 0.4003), (-0.06688, -0.06892, 0.3982), (-0.07451, -0.07719, 0.4003), (-0.06688, -0.09287, 0.3982), (-0.07451, -0.08312, 0.4003), (0.1747, 0.1882, 0.0), (0.1747, 0.1882, 0.2903), (0.1536, 0.1882, 0.3978), (0.1747, 0.0, 0.2903), (0.1747, 0.0, 0.3978), (0.1536, 0.1603, 0.3978), (0.1536, 0.1882, 0.0), (0.1536, 0.1882, 0.2903), (0.1536, 0.0, 0.2903), (0.1747, 0.1603, 0.0), (0.1747, 0.1603, 0.2903), (0.1747, 0.1603, 0.3978), (0.1536, 0.0, 0.3978), (0.1747, 0.1882, 0.3978), (0.1536, 0.1603, 0.2903), (0.1536, 0.1603, 0.0), (0.1536, 0.1882, 0.3223), (0.1747, 0.0, 0.3212), (0.1701, 0.1846, 0.3212), (0.1747, 0.1603, 0.3223), (0.1747, 0.1882, 0.3223), (0.148, 0.186, 0.3212), (0.1712, 0.1553, 0.3212), (0.1747, 0.0, 0.3223), (0.1747, 0.04008, 0.3978), (0.1747, 0.1202, 0.3978), (0.1536, 0.1911, 0.3399), (0.1536, 0.1961, 0.3595), (0.1536, 0.197, 0.3798), (0.1152, 0.1882, 0.3978), (0.03841, 0.1882, 0.3978), (0.1697, 0.0, 0.4002), (0.1642, 0.0, 0.4), (0.1588, 0.0, 0.3986), (0.1696, 0.1895, 0.3991), (0.1642, 0.1893, 0.399), (0.1588, 0.1886, 0.3983), (0.1753, 0.1672, 0.3984), (0.1762, 0.1742, 0.3994), (0.1764, 0.1814, 0.3996), (0.1152, 0.0, 0.3978), (0.03841, 0.0, 0.3978), (0.1536, 0.1202, 0.3978), (0.1536, 0.04008, 0.3978), (0.1776, 0.1603, 0.3399), (0.1826, 0.1603, 0.3595), (0.1835, 0.1603, 0.3798), (0.1536, 0.1816, 0.401), (0.1536, 0.1742, 0.4007), (0.1536, 0.1671, 0.3989), (0.1152, 0.1603, 0.3978), (0.03841, 0.1603, 0.3978), (0.1697, 0.1603, 0.4002), (0.1642, 0.1603, 0.4), (0.1588, 0.1603, 0.3986), (0.1835, 0.0, 0.3798), (0.1826, 0.0, 0.3595), (0.1776, 0.0, 0.3399), (0.1795, 0.193, 0.3794), (0.179, 0.1925, 0.3595), (0.1763, 0.1898, 0.3401), (0.1652, 0.187, 0.3212), (0.1596, 0.1867, 0.3212), (0.1542, 0.1854, 0.3212), (0.1712, 0.1635, 0.3212), (0.173, 0.1706, 0.3212), (0.1733, 0.178, 0.3212), (0.1747, 0.04008, 0.3212), (0.1747, 0.1202, 0.3212), (0.1152, 0.1882, 0.3212), (0.03841, 0.1882, 0.3212), (0.1594, 0.1917, 0.3401), (0.1604, 0.1964, 0.3598), (0.1606, 0.1972, 0.3802), (0.1653, 0.1927, 0.3403), (0.1672, 0.1967, 0.3602), (0.1675, 0.1971, 0.3807), (0.1712, 0.1925, 0.3404), (0.1737, 0.1957, 0.3602), (0.174, 0.196, 0.3806), (0.1797, 0.1831, 0.3405), (0.1829, 0.1855, 0.3605), (0.183, 0.1859, 0.381), (0.1799, 0.1754, 0.3404), (0.1838, 0.1773, 0.3604), (0.1841, 0.1776, 0.381), (0.1785, 0.1677, 0.3401), (0.1831, 0.1688, 0.3598), (0.1839, 0.169, 0.3803), (0.03841, 0.1816, 0.401), (0.03841, 0.1742, 0.4007), (0.03841, 0.1671, 0.3989), (0.1152, 0.1816, 0.401), (0.1152, 0.1742, 0.4007), (0.1152, 0.1671, 0.3989), (0.1776, 0.1202, 0.3399), (0.1826, 0.1202, 0.3595), (0.1835, 0.1202, 0.3798), (0.1776, 0.04008, 0.3399), (0.1826, 0.04008, 0.3595), (0.1835, 0.04008, 0.3798), (0.1588, 0.1202, 0.3986), (0.1588, 0.04008, 0.3986), (0.1642, 0.1202, 0.4), (0.1642, 0.04008, 0.4), (0.1697, 0.1202, 0.4002), (0.1697, 0.04008, 0.4002), (0.03841, 0.1911, 0.3399), (0.03841, 0.1961, 0.3595), (0.03841, 0.197, 0.3798), (0.1152, 0.1911, 0.3399), (0.1152, 0.1961, 0.3595), (0.1152, 0.197, 0.3798), (0.1595, 0.182, 0.4014), (0.1594, 0.1745, 0.4013), (0.159, 0.1673, 0.3996), (0.1654, 0.1825, 0.402), (0.1653, 0.1749, 0.4021), (0.1646, 0.1675, 0.4008), (0.1712, 0.1826, 0.4017), (0.1711, 0.175, 0.4018), (0.1703, 0.1675, 0.4008), (0.03841, 0.1202, 0.3978), (0.03841, 0.04008, 0.3978), (0.1152, 0.1202, 0.3978), (0.1152, 0.04008, 0.3978), (0.1536, 0.1603, 0.3223), (0.1536, 0.0, 0.3223), (0.07293, 0.1882, 0.3978), (0.0807, 0.1882, 0.3978), (0.0807, 0.1882, 0.3212), (0.07293, 0.1882, 0.3212), (0.0807, 0.1816, 0.401), (0.07293, 0.1816, 0.401), (0.0807, 0.1742, 0.4007), (0.07293, 0.1742, 0.4007), (0.07293, 0.1671, 0.3989), (0.0807, 0.1671, 0.3989), (0.0807, 0.1911, 0.3399), (0.07293, 0.1911, 0.3399), (0.0807, 0.1961, 0.3595), (0.07293, 0.1961, 0.3595), (0.07293, 0.197, 0.3798), (0.0807, 0.197, 0.3798), (0.1747, 0.07561, 0.3978), (0.1747, 0.0847, 0.3978), (0.1747, 0.07561, 0.3212), (0.1747, 0.0847, 0.3212), (0.1776, 0.07561, 0.3399), (0.1776, 0.0847, 0.3399), (0.1826, 0.07561, 0.3595), (0.1826, 0.0847, 0.3595), (0.1835, 0.0847, 0.3798), (0.1835, 0.07561, 0.3798), (0.1588, 0.0847, 0.3986), (0.1588, 0.07561, 0.3986), (0.1642, 0.0847, 0.4), (0.1642, 0.07561, 0.4), (0.1697, 0.0847, 0.4002), (0.1697, 0.07561, 0.4002), (0.06688, 0.0, 0.3981), (0.07451, 0.0, 0.4003), (0.07912, 0.0, 0.4003), (0.08611, 0.0, 0.3981), (0.08611, 0.1611, 0.3981), (0.07912, 0.1603, 0.4003), (0.08448, 0.1619, 0.3999), (0.07451, 0.1603, 0.4003), (0.06688, 0.1611, 0.3981), (0.06851, 0.1619, 0.3999), (0.08611, 0.1206, 0.3981), (0.07912, 0.1202, 0.4003), (0.07451, 0.1202, 0.4003), (0.06688, 0.1206, 0.3981), (0.06688, 0.0397, 0.3981), (0.07451, 0.04008, 0.4003), (0.07912, 0.04008, 0.4003), (0.08611, 0.0397, 0.3981), (0.1544, 0.06892, 0.3981), (0.1536, 0.07719, 0.4003), (0.1551, 0.07056, 0.3998), (0.1536, 0.08312, 0.4003), (0.1544, 0.09286, 0.3981), (0.1551, 0.09123, 0.3998), (0.03805, 0.09286, 0.3981), (0.03841, 0.08312, 0.4003), (0.03841, 0.07719, 0.4003), (0.03805, 0.06892, 0.3981), (0.1156, 0.06892, 0.3981), (0.1152, 0.07719, 0.4003), (0.1152, 0.08312, 0.4003), (0.1156, 0.09286, 0.3981), (0.08612, 0.09287, 0.3982), (0.07912, 0.08312, 0.4003), (0.08612, 0.06892, 0.3982), (0.07912, 0.07719, 0.4003), (0.06688, 0.06892, 0.3982), (0.07451, 0.07719, 0.4003), (0.06688, 0.09287, 0.3982), (0.07451, 0.08312, 0.4003), (-0.1747, 0.1882, 0.0), (-0.1747, 0.1882, 0.2903), (-0.1536, 0.1882, 0.3978), (0.0, 0.1882, 0.2903), (0.0, 0.0, 0.3978), (-0.1747, 0.0, 0.2903), (0.0, 0.0, 0.2903), (-0.1747, 0.0, 0.3978), (-0.1536, 0.1603, 0.3978), (-0.1536, 0.1882, 0.0), (0.0, 0.1603, 0.3978), (-0.1536, 0.1882, 0.2903), (0.0, 0.1882, 0.3978), (-0.1536, 0.0, 0.2903), (-0.1747, 0.1603, 0.0), (-0.1747, 0.1603, 0.2903), (-0.1747, 0.1603, 0.3978), (-0.1536, 0.0, 0.3978), (0.0, 0.1603, 0.2903), (-0.1747, 0.1882, 0.3978), (-0.1536, 0.1603, 0.2903), (-0.1536, 0.1603, 0.0), (-0.1536, 0.1882, 0.3223), (-0.1747, 0.0, 0.3212), (-0.1701, 0.1846, 0.3212), (0.0, 0.1882, 0.3223), (-0.1747, 0.1603, 0.3223), (-0.1747, 0.1882, 0.3223), (-0.148, 0.186, 0.3212), (-0.1712, 0.1553, 0.3212), (-0.1747, 0.0, 0.3223), (0.0, 0.1882, 0.3212), (0.0, 0.1816, 0.401), (0.0, 0.1742, 0.4007), (0.0, 0.1671, 0.3989), (-0.1747, 0.04008, 0.3978), (-0.1747, 0.1202, 0.3978), (-0.1536, 0.1911, 0.3399), (-0.1536, 0.1961, 0.3595), (-0.1536, 0.197, 0.3798), (0.0, 0.1202, 0.3978), (0.0, 0.04008, 0.3978), (-0.1152, 0.1882, 0.3978), (-0.03841, 0.1882, 0.3978), (-0.1697, 0.0, 0.4002), (-0.1642, 0.0, 0.4), (-0.1588, 0.0, 0.3986), (-0.1696, 0.1895, 0.3991), (-0.1642, 0.1893, 0.399), (-0.1588, 0.1886, 0.3983), (-0.1753, 0.1672, 0.3984), (-0.1762, 0.1742, 0.3994), (-0.1764, 0.1814, 0.3996), (0.0, 0.1911, 0.3399), (0.0, 0.1961, 0.3595), (0.0, 0.197, 0.3798), (-0.1152, 0.0, 0.3978), (-0.03841, 0.0, 0.3978), (-0.1536, 0.1202, 0.3978), (-0.1536, 0.04008, 0.3978), (-0.1776, 0.1603, 0.3399), (-0.1826, 0.1603, 0.3595), (-0.1835, 0.1603, 0.3798), (-0.1536, 0.1816, 0.401), (-0.1536, 0.1742, 0.4007), (-0.1536, 0.1671, 0.3989), (-0.1152, 0.1603, 0.3978), (-0.03841, 0.1603, 0.3978), (-0.1697, 0.1603, 0.4002), (-0.1642, 0.1603, 0.4), (-0.1588, 0.1603, 0.3986), (-0.1835, 0.0, 0.3798), (-0.1826, 0.0, 0.3595), (-0.1776, 0.0, 0.3399), (-0.1795, 0.193, 0.3794), (-0.179, 0.1925, 0.3595), (-0.1763, 0.1898, 0.3401), (-0.1652, 0.187, 0.3212), (-0.1596, 0.1867, 0.3212), (-0.1542, 0.1854, 0.3212), (-0.1712, 0.1635, 0.3212), (-0.173, 0.1706, 0.3212), (-0.1733, 0.178, 0.3212), (-0.1747, 0.04008, 0.3212), (-0.1747, 0.1202, 0.3212), (-0.1152, 0.1882, 0.3212), (-0.03841, 0.1882, 0.3212), (-0.1594, 0.1917, 0.3401), (-0.1604, 0.1964, 0.3598), (-0.1606, 0.1972, 0.3802), (-0.1653, 0.1927, 0.3403), (-0.1672, 0.1967, 0.3602), (-0.1675, 0.1971, 0.3807), (-0.1712, 0.1925, 0.3404), (-0.1737, 0.1957, 0.3602), (-0.174, 0.196, 0.3806), (-0.1797, 0.1831, 0.3405), (-0.1829, 0.1855, 0.3605), (-0.183, 0.1859, 0.381), (-0.1799, 0.1754, 0.3404), (-0.1838, 0.1773, 0.3604), (-0.1841, 0.1776, 0.381), (-0.1785, 0.1677, 0.3401), (-0.1831, 0.1688, 0.3598), (-0.1839, 0.169, 0.3803), (-0.03841, 0.1816, 0.401), (-0.03841, 0.1742, 0.4007), (-0.03841, 0.1671, 0.3989), (-0.1152, 0.1816, 0.401), (-0.1152, 0.1742, 0.4007), (-0.1152, 0.1671, 0.3989), (-0.1776, 0.1202, 0.3399), (-0.1826, 0.1202, 0.3595), (-0.1835, 0.1202, 0.3798), (-0.1776, 0.04008, 0.3399), (-0.1826, 0.04008, 0.3595), (-0.1835, 0.04008, 0.3798), (-0.1588, 0.1202, 0.3986), (-0.1588, 0.04008, 0.3986), (-0.1642, 0.1202, 0.4), (-0.1642, 0.04008, 0.4), (-0.1697, 0.1202, 0.4002), (-0.1697, 0.04008, 0.4002), (-0.03841, 0.1911, 0.3399), (-0.03841, 0.1961, 0.3595), (-0.03841, 0.197, 0.3798), (-0.1152, 0.1911, 0.3399), (-0.1152, 0.1961, 0.3595), (-0.1152, 0.197, 0.3798), (-0.1595, 0.182, 0.4014), (-0.1594, 0.1745, 0.4013), (-0.159, 0.1673, 0.3996), (-0.1654, 0.1825, 0.402), (-0.1653, 0.1749, 0.4021), (-0.1646, 0.1675, 0.4008), (-0.1712, 0.1826, 0.4017), (-0.1711, 0.175, 0.4018), (-0.1703, 0.1675, 0.4008), (-0.03841, 0.1202, 0.3978), (-0.03841, 0.04008, 0.3978), (-0.1152, 0.1202, 0.3978), (-0.1152, 0.04008, 0.3978), (-0.1536, 0.1603, 0.3223), (-0.1536, 0.0, 0.3223), (0.0, 0.0, 0.3223), (0.0, 0.1603, 0.3223), (-0.07293, 0.1882, 0.3978), (-0.0807, 0.1882, 0.3978), (-0.0807, 0.1882, 0.3212), (-0.07293, 0.1882, 0.3212), (-0.0807, 0.1816, 0.401), (-0.07293, 0.1816, 0.401), (-0.0807, 0.1742, 0.4007), (-0.07293, 0.1742, 0.4007), (-0.07293, 0.1671, 0.3989), (-0.0807, 0.1671, 0.3989), (-0.0807, 0.1911, 0.3399), (-0.07293, 0.1911, 0.3399), (-0.0807, 0.1961, 0.3595), (-0.07293, 0.1961, 0.3595), (-0.07293, 0.197, 0.3798), (-0.0807, 0.197, 0.3798), (-0.1747, 0.07561, 0.3978), (-0.1747, 0.0847, 0.3978), (-0.1747, 0.07561, 0.3212), (-0.1747, 0.0847, 0.3212), (-0.1776, 0.07561, 0.3399), (-0.1776, 0.0847, 0.3399), (-0.1826, 0.07561, 0.3595), (-0.1826, 0.0847, 0.3595), (-0.1835, 0.0847, 0.3798), (-0.1835, 0.07561, 0.3798), (-0.1588, 0.0847, 0.3986), (-0.1588, 0.07561, 0.3986), (-0.1642, 0.0847, 0.4), (-0.1642, 0.07561, 0.4), (-0.1697, 0.0847, 0.4002), (-0.1697, 0.07561, 0.4002), (-0.06688, 0.0, 0.3981), (-0.07451, 0.0, 0.4003), (-0.07912, 0.0, 0.4003), (-0.08611, 0.0, 0.3981), (-0.08611, 0.1611, 0.3981), (-0.07912, 0.1603, 0.4003), (-0.08448, 0.1619, 0.3999), (-0.07451, 0.1603, 0.4003), (-0.06688, 0.1611, 0.3981), (-0.06851, 0.1619, 0.3999), (-0.08611, 0.1206, 0.3981), (-0.07912, 0.1202, 0.4003), (-0.07451, 0.1202, 0.4003), (-0.06688, 0.1206, 0.3981), (-0.06688, 0.0397, 0.3981), (-0.07451, 0.04008, 0.4003), (-0.07912, 0.04008, 0.4003), (-0.08611, 0.0397, 0.3981), (0.0, 0.09286, 0.3981), (0.0, 0.08312, 0.4003), (0.0, 0.07719, 0.4003), (0.0, 0.06892, 0.3981), (-0.1544, 0.06892, 0.3981), (-0.1536, 0.07719, 0.4003), (-0.1551, 0.07056, 0.3998), (-0.1536, 0.08312, 0.4003), (-0.1544, 0.09286, 0.3981), (-0.1551, 0.09123, 0.3998), (-0.03805, 0.09286, 0.3981), (-0.03841, 0.08312, 0.4003), (-0.03841, 0.07719, 0.4003), (-0.03805, 0.06892, 0.3981), (-0.1156, 0.06892, 0.3981), (-0.1152, 0.07719, 0.4003), (-0.1152, 0.08312, 0.4003), (-0.1156, 0.09286, 0.3981), (-0.08612, 0.09287, 0.3982), (-0.07912, 0.08312, 0.4003), (-0.08612, 0.06892, 0.3982), (-0.07912, 0.07719, 0.4003), (-0.06688, 0.06892, 0.3982), (-0.07451, 0.07719, 0.4003), (-0.06688, 0.09287, 0.3982), (-0.07451, 0.08312, 0.4003)], [], [(4, 0, 1, 5), (111, 32, 393, 421), (107, 28, 8, 41), (98, 22, 2, 23), (92, 18, 385, 412), (6, 0, 4, 11), (86, 436, 385, 18), (80, 38, 3, 39), (11, 4, 5, 10), (0, 6, 7, 1), (74, 35, 8, 28), (6, 11, 10, 7), (65, 44, 9, 25), (587, 389, 10, 193), (184, 193, 10, 5), (389, 384, 7, 10), (5, 1, 15, 12), (1, 7, 14, 15), (7, 384, 404, 14), (184, 5, 12, 199), (22, 59, 27, 2), (59, 62, 26, 27), (62, 65, 25, 26), (16, 49, 57, 20), (20, 57, 58, 21), (21, 58, 59, 22), (49, 48, 60, 57), (57, 60, 61, 58), (58, 61, 62, 59), (48, 47, 63, 60), (60, 63, 64, 61), (61, 64, 65, 62), (47, 13, 46, 63), (63, 46, 45, 64), (64, 45, 44, 65), (44, 68, 30, 9), (68, 71, 29, 30), (71, 74, 28, 29), (13, 52, 66, 46), (46, 66, 67, 45), (45, 67, 68, 44), (52, 51, 69, 66), (66, 69, 70, 67), (67, 70, 71, 68), (51, 50, 72, 69), (69, 72, 73, 70), (70, 73, 74, 71), (50, 17, 33, 72), (72, 33, 34, 73), (73, 34, 35, 74), (207, 77, 40, 187), (122, 147, 146, 148, 150, 121), (77, 121, 150, 149, 40), (189, 24, 75, 205), (205, 75, 76, 206), (206, 76, 77, 207), (128, 98, 23, 114), (117, 78, 79, 119), (119, 79, 80, 122), (95, 127, 113, 24), (76, 120, 121, 77), (93, 124, 126, 94), (23, 2, 36, 78), (78, 36, 37, 79), (79, 37, 38, 80), (35, 83, 19, 8), (138, 86, 18, 129), (91, 19, 130, 143), (17, 54, 81, 33), (33, 81, 82, 34), (34, 82, 83, 35), (81, 134, 136, 82), (133, 84, 85, 135), (135, 85, 86, 138), (54, 132, 134, 81), (82, 136, 137, 83), (87, 89, 141, 139), (53, 398, 438, 84), (84, 438, 437, 85), (85, 437, 436, 86), (32, 88, 414, 393), (88, 90, 413, 414), (90, 92, 412, 413), (3, 43, 87, 31), (110, 31, 163, 172), (31, 87, 139, 164, 163), (43, 42, 89, 87), (140, 142, 90, 88), (89, 91, 143, 141), (42, 41, 91, 89), (142, 144, 92, 90), (168, 177, 155, 109), (41, 8, 19, 91), (358, 168, 109, 214), (83, 137, 130, 19), (225, 95, 24, 189), (24, 113, 118, 75), (158, 111, 421, 544), (204, 56, 93, 223), (223, 93, 94, 224), (224, 94, 95, 225), (75, 118, 120, 76), (123, 96, 97, 125), (125, 97, 98, 128), (56, 116, 124, 93), (94, 126, 127, 95), (176, 157, 156, 178), (55, 16, 20, 96), (96, 20, 21, 97), (97, 21, 22, 98), (38, 101, 43, 3), (101, 104, 42, 43), (104, 107, 41, 42), (2, 27, 99, 36), (36, 99, 100, 37), (37, 100, 101, 38), (27, 26, 102, 99), (99, 102, 103, 100), (100, 103, 104, 101), (26, 25, 105, 102), (102, 105, 106, 103), (103, 106, 107, 104), (25, 9, 30, 105), (105, 30, 29, 106), (106, 29, 28, 107), (214, 109, 422, 585), (122, 80, 39, 145, 147), (40, 149, 154, 108), (187, 40, 108, 213), (159, 161, 140, 88, 32), (178, 167, 166, 180), (115, 55, 96, 123), (108, 154, 179, 165), (152, 174, 180, 153), (151, 110, 172, 173), (167, 357, 356, 166), (39, 3, 31, 110), (131, 53, 84, 133), (140, 161, 160, 162, 164, 139), (12, 15, 14, 112), (404, 508, 112, 14), (199, 12, 112, 308), (508, 725, 308, 112), (146, 152, 153, 148), (114, 117, 118, 113), (117, 119, 120, 118), (119, 122, 121, 120), (128, 114, 113, 127), (115, 123, 124, 116), (123, 125, 126, 124), (125, 128, 127, 126), (109, 155, 541, 422), (145, 39, 110, 151), (175, 169, 111, 158), (114, 23, 78, 117), (138, 129, 130, 137), (131, 133, 134, 132), (133, 135, 136, 134), (135, 138, 137, 136), (160, 170, 171, 162), (142, 140, 139, 141), (144, 142, 141, 143), (129, 144, 143, 130), (213, 108, 165, 355), (169, 159, 32, 111), (170, 176, 174, 171), (176, 178, 180, 174), (144, 129, 18, 92), (145, 146, 147), (148, 149, 150), (159, 160, 161), (162, 163, 164), (158, 544, 543, 157), (541, 155, 156, 542), (145, 151, 152, 146), (154, 149, 148, 153), (168, 358, 357, 167), (355, 165, 166, 356), (159, 169, 170, 160), (172, 163, 162, 171), (177, 168, 167, 178), (165, 179, 180, 166), (169, 175, 176, 170), (173, 172, 171, 174), (153, 180, 179, 154), (178, 156, 155, 177), (157, 176, 175, 158), (174, 152, 151, 173), (157, 543, 542, 156), (186, 188, 182, 181), (306, 637, 598, 227), (302, 236, 192, 220), (293, 215, 183, 212), (287, 625, 588, 208), (190, 196, 186, 181), (281, 208, 588, 652), (275, 234, 185, 233), (196, 195, 188, 186), (181, 182, 191, 190), (269, 220, 192, 230), (190, 191, 195, 196), (260, 217, 194, 239), (587, 193, 195, 594), (184, 188, 195, 193), (594, 195, 191, 586), (188, 197, 201, 182), (182, 201, 200, 191), (191, 200, 611, 586), (184, 199, 197, 188), (212, 183, 219, 254), (254, 219, 218, 257), (257, 218, 217, 260), (202, 210, 252, 244), (210, 211, 253, 252), (211, 212, 254, 253), (244, 252, 255, 243), (252, 253, 256, 255), (253, 254, 257, 256), (243, 255, 258, 242), (255, 256, 259, 258), (256, 257, 260, 259), (242, 258, 241, 198), (258, 259, 240, 241), (259, 260, 239, 240), (239, 194, 222, 263), (263, 222, 221, 266), (266, 221, 220, 269), (198, 241, 261, 247), (241, 240, 262, 261), (240, 239, 263, 262), (247, 261, 264, 246), (261, 262, 265, 264), (262, 263, 266, 265), (246, 264, 267, 245), (264, 265, 268, 267), (265, 266, 269, 268), (245, 267, 228, 203), (267, 268, 229, 228), (268, 269, 230, 229), (207, 187, 235, 272), (318, 317, 346, 344, 342, 343), (272, 235, 345, 346, 317), (189, 205, 270, 216), (205, 206, 271, 270), (206, 207, 272, 271), (324, 310, 215, 293), (313, 315, 274, 273), (315, 318, 275, 274), (290, 216, 309, 323), (271, 272, 317, 316), (288, 289, 322, 320), (215, 273, 231, 183), (273, 274, 232, 231), (274, 275, 233, 232), (230, 192, 209, 278), (334, 325, 208, 281), (286, 339, 326, 209), (203, 228, 276, 249), (228, 229, 277, 276), (229, 230, 278, 277), (276, 277, 332, 330), (329, 331, 280, 279), (331, 334, 281, 280), (249, 276, 330, 328), (277, 278, 333, 332), (282, 335, 337, 284), (248, 279, 654, 604), (279, 280, 653, 654), (280, 281, 652, 653), (227, 598, 627, 283), (283, 627, 626, 285), (285, 626, 625, 287), (185, 226, 282, 238), (305, 372, 363, 226), (226, 363, 364, 335, 282), (238, 282, 284, 237), (336, 283, 285, 338), (284, 337, 339, 286), (237, 284, 286, 236), (338, 285, 287, 340), (368, 304, 351, 377), (236, 286, 209, 192), (358, 214, 304, 368), (278, 209, 326, 333), (225, 189, 216, 290), (216, 270, 314, 309), (354, 762, 637, 306), (204, 223, 288, 251), (223, 224, 289, 288), (224, 225, 290, 289), (270, 271, 316, 314), (319, 321, 292, 291), (321, 324, 293, 292), (251, 288, 320, 312), (289, 290, 323, 322), (376, 378, 352, 353), (250, 291, 210, 202), (291, 292, 211, 210), (292, 293, 212, 211), (233, 185, 238, 296), (296, 238, 237, 299), (299, 237, 236, 302), (183, 231, 294, 219), (231, 232, 295, 294), (232, 233, 296, 295), (219, 294, 297, 218), (294, 295, 298, 297), (295, 296, 299, 298), (218, 297, 300, 217), (297, 298, 301, 300), (298, 299, 302, 301), (217, 300, 222, 194), (300, 301, 221, 222), (301, 302, 220, 221), (214, 585, 638, 304), (318, 343, 341, 234, 275), (235, 303, 350, 345), (187, 213, 303, 235), (359, 227, 283, 336, 361), (378, 380, 366, 367), (311, 319, 291, 250), (303, 365, 379, 350), (348, 349, 380, 374), (347, 373, 372, 305), (367, 366, 356, 357), (234, 305, 226, 185), (327, 329, 279, 248), (336, 335, 364, 362, 360, 361), (197, 307, 200, 201), (611, 200, 307, 724), (199, 308, 307, 197), (724, 307, 308, 725), (342, 344, 349, 348), (310, 309, 314, 313), (313, 314, 316, 315), (315, 316, 317, 318), (324, 323, 309, 310), (311, 312, 320, 319), (319, 320, 322, 321), (321, 322, 323, 324), (304, 638, 759, 351), (341, 347, 305, 234), (375, 354, 306, 369), (310, 313, 273, 215), (334, 333, 326, 325), (327, 328, 330, 329), (329, 330, 332, 331), (331, 332, 333, 334), (360, 362, 371, 370), (338, 337, 335, 336), (340, 339, 337, 338), (325, 326, 339, 340), (213, 355, 365, 303), (369, 306, 227, 359), (370, 371, 374, 376), (376, 374, 380, 378), (340, 287, 208, 325), (341, 343, 342), (344, 346, 345), (359, 361, 360), (362, 364, 363), (354, 353, 761, 762), (759, 760, 352, 351), (341, 342, 348, 347), (350, 349, 344, 345), (368, 367, 357, 358), (355, 356, 366, 365), (359, 360, 370, 369), (372, 371, 362, 363), (377, 378, 367, 368), (365, 366, 380, 379), (369, 370, 376, 375), (373, 374, 371, 372), (349, 350, 379, 380), (378, 377, 351, 352), (353, 354, 375, 376), (374, 373, 347, 348), (353, 352, 760, 761), (387, 388, 382, 381), (506, 421, 393, 424), (502, 433, 392, 418), (493, 410, 383, 409), (487, 412, 385, 405), (390, 396, 387, 381), (481, 405, 385, 436), (475, 431, 386, 430), (396, 395, 388, 387), (381, 382, 391, 390), (469, 418, 392, 427), (390, 391, 395, 396), (460, 415, 394, 439), (587, 599, 395, 389), (584, 388, 395, 599), (389, 395, 391, 384), (388, 397, 401, 382), (382, 401, 400, 391), (391, 400, 404, 384), (584, 606, 397, 388), (409, 383, 417, 454), (454, 417, 416, 457), (457, 416, 415, 460), (402, 407, 452, 444), (407, 408, 453, 452), (408, 409, 454, 453), (444, 452, 455, 443), (452, 453, 456, 455), (453, 454, 457, 456), (443, 455, 458, 442), (455, 456, 459, 458), (456, 457, 460, 459), (442, 458, 441, 399), (458, 459, 440, 441), (459, 460, 439, 440), (439, 394, 420, 463), (463, 420, 419, 466), (466, 419, 418, 469), (399, 441, 461, 447), (441, 440, 462, 461), (440, 439, 463, 462), (447, 461, 464, 446), (461, 462, 465, 464), (462, 463, 466, 465), (446, 464, 467, 445), (464, 465, 468, 467), (465, 466, 469, 468), (445, 467, 425, 403), (467, 468, 426, 425), (468, 469, 427, 426), (615, 591, 432, 472), (518, 517, 550, 548, 546, 547), (472, 432, 549, 550, 517), (593, 613, 470, 411), (613, 614, 471, 470), (614, 615, 472, 471), (524, 510, 410, 493), (513, 515, 474, 473), (515, 518, 475, 474), (490, 411, 509, 523), (471, 472, 517, 516), (488, 489, 522, 520), (410, 473, 428, 383), (473, 474, 429, 428), (474, 475, 430, 429), (427, 392, 406, 478), (534, 525, 405, 481), (486, 539, 526, 406), (403, 425, 476, 449), (425, 426, 477, 476), (426, 427, 478, 477), (476, 477, 532, 530), (529, 531, 480, 479), (531, 534, 481, 480), (449, 476, 530, 528), (477, 478, 533, 532), (482, 535, 537, 484), (448, 479, 438, 398), (479, 480, 437, 438), (480, 481, 436, 437), (424, 393, 414, 483), (483, 414, 413, 485), (485, 413, 412, 487), (386, 423, 482, 435), (505, 572, 563, 423), (423, 563, 564, 535, 482), (435, 482, 484, 434), (536, 483, 485, 538), (484, 537, 539, 486), (434, 484, 486, 433), (538, 485, 487, 540), (568, 504, 555, 577), (433, 486, 406, 392), (780, 622, 504, 568), (478, 406, 526, 533), (636, 593, 411, 490), (411, 470, 514, 509), (558, 544, 421, 506), (612, 634, 488, 451), (634, 635, 489, 488), (635, 636, 490, 489), (470, 471, 516, 514), (519, 521, 492, 491), (521, 524, 493, 492), (451, 488, 520, 512), (489, 490, 523, 522), (576, 578, 556, 557), (450, 491, 407, 402), (491, 492, 408, 407), (492, 493, 409, 408), (430, 386, 435, 496), (496, 435, 434, 499), (499, 434, 433, 502), (383, 428, 494, 417), (428, 429, 495, 494), (429, 430, 496, 495), (417, 494, 497, 416), (494, 495, 498, 497), (495, 496, 499, 498), (416, 497, 500, 415), (497, 498, 501, 500), (498, 499, 502, 501), (415, 500, 420, 394), (500, 501, 419, 420), (501, 502, 418, 419), (622, 585, 422, 504), (518, 547, 545, 431, 475), (432, 503, 554, 549), (591, 621, 503, 432), (559, 424, 483, 536, 561), (578, 580, 566, 567), (511, 519, 491, 450), (503, 565, 579, 554), (552, 553, 580, 574), (551, 573, 572, 505), (567, 566, 778, 779), (431, 505, 423, 386), (527, 529, 479, 448), (536, 535, 564, 562, 560, 561), (397, 507, 400, 401), (404, 400, 507, 508), (606, 726, 507, 397), (508, 507, 726, 725), (546, 548, 553, 552), (510, 509, 514, 513), (513, 514, 516, 515), (515, 516, 517, 518), (524, 523, 509, 510), (511, 512, 520, 519), (519, 520, 522, 521), (521, 522, 523, 524), (504, 422, 541, 555), (545, 551, 505, 431), (575, 558, 506, 569), (510, 513, 473, 410), (534, 533, 526, 525), (527, 528, 530, 529), (529, 530, 532, 531), (531, 532, 533, 534), (560, 562, 571, 570), (538, 537, 535, 536), (540, 539, 537, 538), (525, 526, 539, 540), (621, 777, 565, 503), (569, 506, 424, 559), (570, 571, 574, 576), (576, 574, 580, 578), (540, 487, 405, 525), (545, 547, 546), (548, 550, 549), (559, 561, 560), (562, 564, 563), (558, 557, 543, 544), (541, 542, 556, 555), (545, 546, 552, 551), (554, 553, 548, 549), (568, 567, 779, 780), (777, 778, 566, 565), (559, 560, 570, 569), (572, 571, 562, 563), (577, 578, 567, 568), (565, 566, 580, 579), (569, 570, 576, 575), (573, 574, 571, 572), (553, 554, 579, 580), (578, 577, 555, 556), (557, 558, 575, 576), (574, 573, 551, 552), (557, 556, 542, 543), (590, 581, 582, 592), (722, 640, 598, 637), (718, 631, 597, 649), (709, 620, 583, 623), (703, 616, 588, 625), (595, 581, 590, 602), (697, 652, 588, 616), (691, 646, 589, 647), (602, 590, 592, 601), (581, 595, 596, 582), (685, 643, 597, 631), (595, 602, 601, 596), (676, 655, 600, 628), (587, 594, 601, 599), (584, 599, 601, 592), (594, 586, 596, 601), (592, 582, 608, 603), (582, 596, 607, 608), (596, 586, 611, 607), (584, 592, 603, 606), (620, 670, 630, 583), (670, 673, 629, 630), (673, 676, 628, 629), (609, 660, 668, 618), (618, 668, 669, 619), (619, 669, 670, 620), (660, 659, 671, 668), (668, 671, 672, 669), (669, 672, 673, 670), (659, 658, 674, 671), (671, 674, 675, 672), (672, 675, 676, 673), (658, 605, 657, 674), (674, 657, 656, 675), (675, 656, 655, 676), (655, 679, 633, 600), (679, 682, 632, 633), (682, 685, 631, 632), (605, 663, 677, 657), (657, 677, 678, 656), (656, 678, 679, 655), (663, 662, 680, 677), (677, 680, 681, 678), (678, 681, 682, 679), (662, 661, 683, 680), (680, 683, 684, 681), (681, 684, 685, 682), (661, 610, 641, 683), (683, 641, 642, 684), (684, 642, 643, 685), (615, 688, 648, 591), (736, 765, 764, 766, 768, 735), (688, 735, 768, 767, 648), (593, 624, 686, 613), (613, 686, 687, 614), (614, 687, 688, 615), (742, 709, 623, 728), (731, 689, 690, 733), (733, 690, 691, 736), (706, 741, 727, 624), (687, 734, 735, 688), (704, 738, 740, 705), (623, 583, 644, 689), (689, 644, 645, 690), (690, 645, 646, 691), (643, 694, 617, 597), (752, 697, 616, 743), (702, 617, 744, 757), (610, 665, 692, 641), (641, 692, 693, 642), (642, 693, 694, 643), (692, 748, 750, 693), (747, 695, 696, 749), (749, 696, 697, 752), (665, 746, 748, 692), (693, 750, 751, 694), (698, 700, 755, 753), (664, 604, 654, 695), (695, 654, 653, 696), (696, 653, 652, 697), (640, 699, 627, 598), (699, 701, 626, 627), (701, 703, 625, 626), (589, 651, 698, 639), (721, 639, 785, 794), (639, 698, 753, 786, 785), (651, 650, 700, 698), (754, 756, 701, 699), (700, 702, 757, 755), (650, 649, 702, 700), (756, 758, 703, 701), (790, 799, 773, 720), (649, 597, 617, 702), (780, 790, 720, 622), (694, 751, 744, 617), (636, 706, 624, 593), (624, 727, 732, 686), (776, 722, 637, 762), (612, 667, 704, 634), (634, 704, 705, 635), (635, 705, 706, 636), (686, 732, 734, 687), (737, 707, 708, 739), (739, 708, 709, 742), (667, 730, 738, 704), (705, 740, 741, 706), (798, 775, 774, 800), (666, 609, 618, 707), (707, 618, 619, 708), (708, 619, 620, 709), (646, 712, 651, 589), (712, 715, 650, 651), (715, 718, 649, 650), (583, 630, 710, 644), (644, 710, 711, 645), (645, 711, 712, 646), (630, 629, 713, 710), (710, 713, 714, 711), (711, 714, 715, 712), (629, 628, 716, 713), (713, 716, 717, 714), (714, 717, 718, 715), (628, 600, 633, 716), (716, 633, 632, 717), (717, 632, 631, 718), (622, 720, 638, 585), (736, 691, 647, 763, 765), (648, 767, 772, 719), (591, 648, 719, 621), (781, 783, 754, 699, 640), (800, 789, 788, 802), (729, 666, 707, 737), (719, 772, 801, 787), (770, 796, 802, 771), (769, 721, 794, 795), (789, 779, 778, 788), (647, 589, 639, 721), (745, 664, 695, 747), (754, 783, 782, 784, 786, 753), (603, 608, 607, 723), (611, 724, 723, 607), (606, 603, 723, 726), (724, 725, 726, 723), (764, 770, 771, 766), (728, 731, 732, 727), (731, 733, 734, 732), (733, 736, 735, 734), (742, 728, 727, 741), (729, 737, 738, 730), (737, 739, 740, 738), (739, 742, 741, 740), (720, 773, 759, 638), (763, 647, 721, 769), (797, 791, 722, 776), (728, 623, 689, 731), (752, 743, 744, 751), (745, 747, 748, 746), (747, 749, 750, 748), (749, 752, 751, 750), (782, 792, 793, 784), (756, 754, 753, 755), (758, 756, 755, 757), (743, 758, 757, 744), (621, 719, 787, 777), (791, 781, 640, 722), (792, 798, 796, 793), (798, 800, 802, 796), (758, 743, 616, 703), (763, 764, 765), (766, 767, 768), (781, 782, 783), (784, 785, 786), (776, 762, 761, 775), (759, 773, 774, 760), (763, 769, 770, 764), (772, 767, 766, 771), (790, 780, 779, 789), (777, 787, 788, 778), (781, 791, 792, 782), (794, 785, 784, 793), (799, 790, 789, 800), (787, 801, 802, 788), (791, 797, 798, 792), (795, 794, 793, 796), (771, 802, 801, 772), (800, 774, 773, 799), (775, 798, 797, 776), (796, 770, 769, 795), (775, 761, 760, 774)])
me_chair_002.polygons.foreach_set('use_smooth', [0, 1, 1, 1, 1, 0, 1, 1, 0, 0, 1, 0, 1, 0, 0, 0, 0, 0, 0, 0, 1, 1, 1, 1, 1, 1, 1, 1, 1, 1, 1, 1, 1, 1, 1, 1, 1, 1, 1, 1, 1, 1, 1, 1, 1, 1, 1, 1, 1, 1, 1, 1, 1, 1, 1, 1, 1, 1, 1, 1, 1, 1, 1, 1, 1, 1, 1, 1, 1, 1, 1, 1, 1, 1, 1, 1, 1, 1, 1, 1, 1, 1, 1, 1, 1, 1, 1, 1, 1, 1, 1, 1, 1, 1, 1, 1, 1, 1, 1, 1, 1, 1, 1, 1, 1, 1, 1, 1, 1, 1, 1, 1, 1, 1, 1, 1, 1, 1, 1, 1, 1, 1, 1, 1, 1, 1, 1, 1, 1, 1, 1, 1, 1, 1, 1, 1, 1, 1, 1, 0, 0, 0, 0, 1, 1, 1, 1, 1, 1, 1, 1, 1, 1, 1, 1, 1, 1, 1, 1, 1, 1, 1, 1, 1, 1, 1, 1, 1, 1, 1, 1, 1, 1, 1, 1, 1, 1, 1, 1, 1, 1, 1, 1, 1, 1, 1, 1, 1, 1, 0, 1, 1, 1, 1, 0, 1, 1, 0, 0, 1, 0, 1, 0, 0, 0, 0, 0, 0, 0, 1, 1, 1, 1, 1, 1, 1, 1, 1, 1, 1, 1, 1, 1, 1, 1, 1, 1, 1, 1, 1, 1, 1, 1, 1, 1, 1, 1, 1, 1, 1, 1, 1, 1, 1, 1, 1, 1, 1, 1, 1, 1, 1, 1, 1, 1, 1, 1, 1, 1, 1, 1, 1, 1, 1, 1, 1, 1, 1, 1, 1, 1, 1, 1, 1, 1, 1, 1, 1, 1, 1, 1, 1, 1, 1, 1, 1, 1, 1, 1, 1, 1, 1, 1, 1, 1, 1, 1, 1, 1, 1, 1, 1, 1, 1, 1, 1, 1, 1, 1, 1, 1, 1, 1, 1, 1, 1, 1, 1, 1, 1, 1, 1, 1, 1, 1, 1, 1, 1, 0, 0, 0, 0, 1, 1, 1, 1, 1, 1, 1, 1, 1, 1, 1, 1, 1, 1, 1, 1, 1, 1, 1, 1, 1, 1, 1, 1, 1, 1, 1, 1, 1, 1, 1, 1, 1, 1, 1, 1, 1, 1, 1, 1, 1, 1, 1, 1, 1, 1, 0, 1, 1, 1, 1, 0, 1, 1, 0, 0, 1, 0, 1, 0, 0, 0, 0, 0, 0, 0, 1, 1, 1, 1, 1, 1, 1, 1, 1, 1, 1, 1, 1, 1, 1, 1, 1, 1, 1, 1, 1, 1, 1, 1, 1, 1, 1, 1, 1, 1, 1, 1, 1, 1, 1, 1, 1, 1, 1, 1, 1, 1, 1, 1, 1, 1, 1, 1, 1, 1, 1, 1, 1, 1, 1, 1, 1, 1, 1, 1, 1, 1, 1, 1, 1, 1, 1, 1, 1, 1, 1, 1, 1, 1, 1, 1, 1, 1, 1, 1, 1, 1, 1, 1, 1, 1, 1, 1, 1, 1, 1, 1, 1, 1, 1, 1, 1, 1, 1, 1, 1, 1, 1, 1, 1, 1, 1, 1, 1, 1, 1, 1, 1, 1, 1, 1, 1, 1, 1, 0, 0, 0, 0, 1, 1, 1, 1, 1, 1, 1, 1, 1, 1, 1, 1, 1, 1, 1, 1, 1, 1, 1, 1, 1, 1, 1, 1, 1, 1, 1, 1, 1, 1, 1, 1, 1, 1, 1, 1, 1, 1, 1, 1, 1, 1, 1, 1, 1, 1, 0, 1, 1, 1, 1, 0, 1, 1, 0, 0, 1, 0, 1, 0, 0, 0, 0, 0, 0, 0, 1, 1, 1, 1, 1, 1, 1, 1, 1, 1, 1, 1, 1, 1, 1, 1, 1, 1, 1, 1, 1, 1, 1, 1, 1, 1, 1, 1, 1, 1, 1, 1, 1, 1, 1, 1, 1, 1, 1, 1, 1, 1, 1, 1, 1, 1, 1, 1, 1, 1, 1, 1, 1, 1, 1, 1, 1, 1, 1, 1, 1, 1, 1, 1, 1, 1, 1, 1, 1, 1, 1, 1, 1, 1, 1, 1, 1, 1, 1, 1, 1, 1, 1, 1, 1, 1, 1, 1, 1, 1, 1, 1, 1, 1, 1, 1, 1, 1, 1, 1, 1, 1, 1, 1, 1, 1, 1, 1, 1, 1, 1, 1, 1, 1, 1, 1, 1, 1, 1, 0, 0, 0, 0, 1, 1, 1, 1, 1, 1, 1, 1, 1, 1, 1, 1, 1, 1, 1, 1, 1, 1, 1, 1, 1, 1, 1, 1, 1, 1, 1, 1, 1, 1, 1, 1, 1, 1, 1, 1, 1, 1, 1, 1, 1, 1, 1, 1, 1, 1])
me_chair_002.polygons.foreach_set('material_index', [0, 1, 1, 1, 1, 0, 1, 1, 0, 0, 1, 0, 1, 0, 0, 0, 0, 0, 0, 0, 1, 1, 1, 1, 1, 1, 1, 1, 1, 1, 1, 1, 1, 1, 1, 1, 1, 1, 1, 1, 1, 1, 1, 1, 1, 1, 1, 1, 1, 1, 1, 1, 1, 1, 1, 1, 1, 1, 1, 1, 1, 1, 1, 1, 1, 1, 1, 1, 1, 1, 1, 1, 1, 1, 1, 1, 1, 1, 1, 1, 1, 1, 1, 1, 1, 1, 1, 1, 1, 1, 1, 1, 1, 1, 1, 1, 1, 1, 1, 1, 1, 1, 1, 1, 1, 1, 1, 1, 1, 1, 1, 1, 1, 1, 1, 1, 1, 1, 1, 1, 1, 1, 1, 1, 1, 1, 1, 1, 1, 1, 1, 1, 1, 1, 1, 1, 1, 1, 1, 0, 0, 0, 0, 1, 1, 1, 1, 1, 1, 1, 1, 1, 1, 1, 1, 1, 1, 1, 1, 1, 1, 1, 1, 1, 1, 1, 1, 1, 1, 1, 1, 1, 1, 1, 1, 1, 1, 1, 1, 1, 1, 1, 1, 1, 1, 1, 1, 1, 1, 0, 1, 1, 1, 1, 0, 1, 1, 0, 0, 1, 0, 1, 0, 0, 0, 0, 0, 0, 0, 1, 1, 1, 1, 1, 1, 1, 1, 1, 1, 1, 1, 1, 1, 1, 1, 1, 1, 1, 1, 1, 1, 1, 1, 1, 1, 1, 1, 1, 1, 1, 1, 1, 1, 1, 1, 1, 1, 1, 1, 1, 1, 1, 1, 1, 1, 1, 1, 1, 1, 1, 1, 1, 1, 1, 1, 1, 1, 1, 1, 1, 1, 1, 1, 1, 1, 1, 1, 1, 1, 1, 1, 1, 1, 1, 1, 1, 1, 1, 1, 1, 1, 1, 1, 1, 1, 1, 1, 1, 1, 1, 1, 1, 1, 1, 1, 1, 1, 1, 1, 1, 1, 1, 1, 1, 1, 1, 1, 1, 1, 1, 1, 1, 1, 1, 1, 1, 1, 1, 0, 0, 0, 0, 1, 1, 1, 1, 1, 1, 1, 1, 1, 1, 1, 1, 1, 1, 1, 1, 1, 1, 1, 1, 1, 1, 1, 1, 1, 1, 1, 1, 1, 1, 1, 1, 1, 1, 1, 1, 1, 1, 1, 1, 1, 1, 1, 1, 1, 1, 0, 1, 1, 1, 1, 0, 1, 1, 0, 0, 1, 0, 1, 0, 0, 0, 0, 0, 0, 0, 1, 1, 1, 1, 1, 1, 1, 1, 1, 1, 1, 1, 1, 1, 1, 1, 1, 1, 1, 1, 1, 1, 1, 1, 1, 1, 1, 1, 1, 1, 1, 1, 1, 1, 1, 1, 1, 1, 1, 1, 1, 1, 1, 1, 1, 1, 1, 1, 1, 1, 1, 1, 1, 1, 1, 1, 1, 1, 1, 1, 1, 1, 1, 1, 1, 1, 1, 1, 1, 1, 1, 1, 1, 1, 1, 1, 1, 1, 1, 1, 1, 1, 1, 1, 1, 1, 1, 1, 1, 1, 1, 1, 1, 1, 1, 1, 1, 1, 1, 1, 1, 1, 1, 1, 1, 1, 1, 1, 1, 1, 1, 1, 1, 1, 1, 1, 1, 1, 1, 0, 0, 0, 0, 1, 1, 1, 1, 1, 1, 1, 1, 1, 1, 1, 1, 1, 1, 1, 1, 1, 1, 1, 1, 1, 1, 1, 1, 1, 1, 1, 1, 1, 1, 1, 1, 1, 1, 1, 1, 1, 1, 1, 1, 1, 1, 1, 1, 1, 1, 0, 1, 1, 1, 1, 0, 1, 1, 0, 0, 1, 0, 1, 0, 0, 0, 0, 0, 0, 0, 1, 1, 1, 1, 1, 1, 1, 1, 1, 1, 1, 1, 1, 1, 1, 1, 1, 1, 1, 1, 1, 1, 1, 1, 1, 1, 1, 1, 1, 1, 1, 1, 1, 1, 1, 1, 1, 1, 1, 1, 1, 1, 1, 1, 1, 1, 1, 1, 1, 1, 1, 1, 1, 1, 1, 1, 1, 1, 1, 1, 1, 1, 1, 1, 1, 1, 1, 1, 1, 1, 1, 1, 1, 1, 1, 1, 1, 1, 1, 1, 1, 1, 1, 1, 1, 1, 1, 1, 1, 1, 1, 1, 1, 1, 1, 1, 1, 1, 1, 1, 1, 1, 1, 1, 1, 1, 1, 1, 1, 1, 1, 1, 1, 1, 1, 1, 1, 1, 1, 0, 0, 0, 0, 1, 1, 1, 1, 1, 1, 1, 1, 1, 1, 1, 1, 1, 1, 1, 1, 1, 1, 1, 1, 1, 1, 1, 1, 1, 1, 1, 1, 1, 1, 1, 1, 1, 1, 1, 1, 1, 1, 1, 1, 1, 1, 1, 1, 1, 1])
me_chair_002.materials.append(mat_chair_002_metal)
me_chair_002.materials.append(mat_chair_002_bmd_roughleather_0013)
me_chair_002.use_remesh_preserve_volume = False
me_chair_002.use_remesh_preserve_attributes = False
me_chair_002.use_mirror_vertex_groups = False
me_chair_002.update()

# ---- objects
ob_chair_002 = bpy.data.objects.new('Chair.002', me_chair_002)
ob_camera = bpy.data.objects.new('Camera', cam_camera)

# ---- transforms, parenting, visibility, modifiers, constraints
ob_chair_002.location = (0.0, 0.0, 0.0)
ob_chair_002.lock_rotations_4d = False
ob_chair_002.empty_display_type = 'ARROWS'
ob_chair_002.lineart.crease_threshold = 0.0
ob_camera.location = (0.8617, -0.9487, 0.8542)
ob_camera.rotation_euler = (1.089, 0.0108, 0.7169)
ob_camera.lock_rotations_4d = False
ob_camera.empty_display_type = 'ARROWS'
ob_camera.color = (0.0, 0.0, 0.0, 0.0)
ob_camera.display_type = 'WIRE'
ob_camera.lineart.crease_threshold = 0.0

# ---- collection membership
col_collection_1.objects.link(ob_chair_002)
col_collection_1.objects.link(ob_camera)

# ---- scene / render settings (as saved in the file)
scene.camera = ob_camera
scene.frame_start = 1; scene.frame_end = 250; scene.frame_set(1)
scene.render.engine = 'CYCLES'
scene.render.fps = 30
scene.render.dither_intensity = 0.0
scene.cycles.use_denoising = False
scene.cycles.samples = 128
scene.cycles.sampling_pattern = 'TABULATED_SOBOL'
scene.cycles.light_sampling_threshold = 0.0
scene.cycles.use_adaptive_sampling = False
scene.cycles.use_light_tree = False
scene.cycles.blur_glossy = 0.0
scene.cycles.sample_clamp_indirect = 0.0
scene.view_settings.view_transform = 'Standard'
bpy.context.view_layer.update()

# ---- added for rendering (the .blend has no usable light): sun
light_auto_sun = bpy.data.lights.new('AutoSun', 'SUN')
light_auto_sun.energy = 3.0
light_auto_sun.angle = 0.0523599
ob_auto_sun = bpy.data.objects.new('AutoSun', light_auto_sun)
scene.collection.objects.link(ob_auto_sun)
ob_auto_sun.rotation_euler = (0.872665, 0.174533, 0.523599)
bpy.context.view_layer.update()
